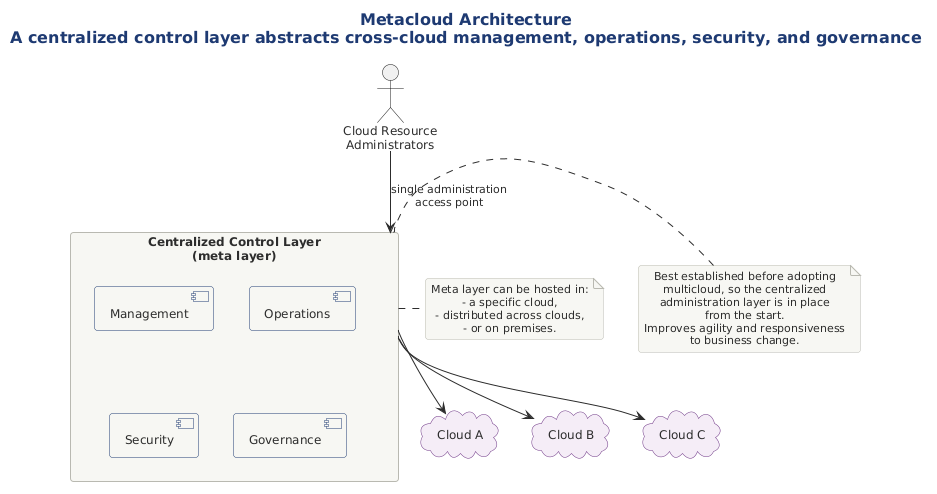

The diagram above was rendered by PlantUML. Its source (embedded in the PNG):
@startuml
!include ../../../../../../tooling/styles/plantuml/structural/deployment-diagram-style.iuml

title Metacloud Architecture\nA centralized control layer abstracts cross-cloud management, operations, security, and governance

skinparam cloud {
  BackgroundColor #F4ECF7
  BorderColor #6C3483
}

actor "Cloud Resource\nAdministrators" as cra

package "Centralized Control Layer\n(meta layer)" as meta {
  component "Management" as mgmt
  component "Operations" as ops
  component "Security" as sec
  component "Governance" as gov
}

cloud "Cloud A" as cA
cloud "Cloud B" as cB
cloud "Cloud C" as cC

cra -down-> meta : single administration\naccess point

meta -down-> cA
meta -down-> cB
meta -down-> cC

note right of meta
  Meta layer can be hosted in:
  - a specific cloud,
  - distributed across clouds,
  - or on premises.
end note

note left of meta
  Best established before adopting
  multicloud, so the centralized
  administration layer is in place
  from the start.
  Improves agility and responsiveness
  to business change.
end note

@enduml